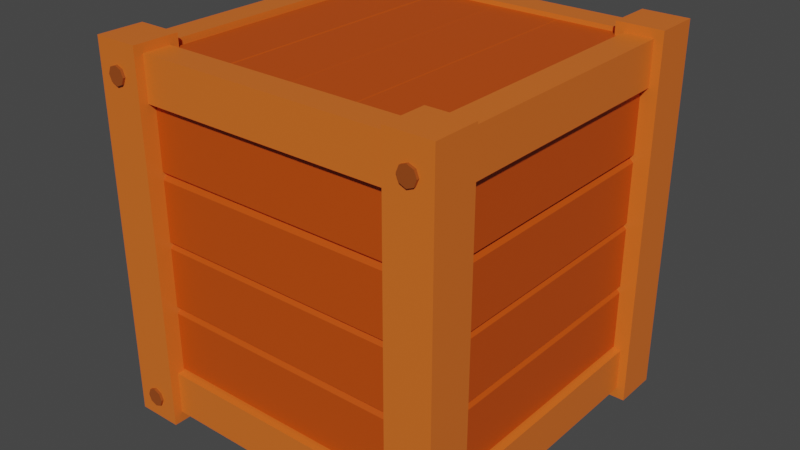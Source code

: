 # Source: v3.blend  (saved by Blender 2.81.16; exported with 4.5.12 LTS)
import bpy
from mathutils import Matrix  # noqa: F401  (used for matrix-valued properties, if any)

bpy.ops.wm.read_factory_settings(use_empty=True)
scene = bpy.context.scene
scene.name = 'Scene'

# ---- collections
col_collection = bpy.data.collections.new('Collection'); scene.collection.children.link(col_collection)

# ---- materials (node trees are filled in below, after node groups)
mat_wooddark = bpy.data.materials.new('WoodDark')
mat_wooddark.use_transparent_shadow = False
mat_screw = bpy.data.materials.new('Screw')
mat_screw.alpha_threshold = 0.0
mat_screw.use_transparent_shadow = False
mat_screw.line_color = (0.0, 0.0, 0.0, 1.0)
mat_woodlight = bpy.data.materials.new('WoodLight')
mat_woodlight.alpha_threshold = 0.0
mat_woodlight.use_transparent_shadow = False
mat_woodlight.line_color = (0.0, 0.0, 0.0, 1.0)

# ---- material node trees
mat_wooddark.use_nodes = True; mat_wooddark.node_tree.nodes.clear()
_N = mat_wooddark.node_tree.nodes; _L = mat_wooddark.node_tree.links
n0 = _N.new('ShaderNodeOutputMaterial'); n0.name = 'Material Output'; n0.location = (300, 300)
n1 = _N.new('ShaderNodeBsdfPrincipled'); n1.name = 'Principled BSDF'; n1.location = (10, 300)
n1.distribution = 'GGX'
n1.subsurface_method = 'BURLEY'
n1.inputs[0].default_value = (0.5926, 0.07262, 0.001503, 1.0)
n1.inputs[3].default_value = 1.45
n1.inputs[27].default_value = (0.0, 0.0, 0.0, 1.0)
n1.inputs[28].default_value = 1.0
_L.new(n1.outputs[0], n0.inputs[0])
n0.is_active_output = True
mat_screw.use_nodes = True; mat_screw.node_tree.nodes.clear()
_N = mat_screw.node_tree.nodes; _L = mat_screw.node_tree.links
n0 = _N.new('ShaderNodeOutputMaterial'); n0.name = 'Material Output'; n0.location = (300, 300)
n1 = _N.new('ShaderNodeBsdfPrincipled'); n1.name = 'Principled BSDF'; n1.location = (10, 300)
n1.distribution = 'GGX'
n1.subsurface_method = 'BURLEY'
n1.inputs[0].default_value = (0.3264, 0.06798, 0.009818, 1.0)
n1.inputs[2].default_value = 0.4
n1.inputs[3].default_value = 1.45
n1.inputs[27].default_value = (0.0, 0.0, 0.0, 1.0)
n1.inputs[28].default_value = 1.0
_L.new(n1.outputs[0], n0.inputs[0])
n0.is_active_output = True
mat_woodlight.use_nodes = True; mat_woodlight.node_tree.nodes.clear()
_N = mat_woodlight.node_tree.nodes; _L = mat_woodlight.node_tree.links
n0 = _N.new('ShaderNodeOutputMaterial'); n0.name = 'Material Output'; n0.location = (300, 300)
n1 = _N.new('ShaderNodeBsdfPrincipled'); n1.name = 'Principled BSDF'; n1.location = (10, 300)
n1.distribution = 'GGX'
n1.subsurface_method = 'BURLEY'
n1.inputs[0].default_value = (0.8, 0.1564, 0.01911, 1.0)
n1.inputs[2].default_value = 0.4
n1.inputs[3].default_value = 1.45
n1.inputs[27].default_value = (0.0, 0.0, 0.0, 1.0)
n1.inputs[28].default_value = 1.0
_L.new(n1.outputs[0], n0.inputs[0])
n0.is_active_output = True

# ---- world
world_world = bpy.data.worlds.new('World'); scene.world = world_world
world_world.use_nodes = True; world_world.node_tree.nodes.clear()
_N = world_world.node_tree.nodes; _L = world_world.node_tree.links
n0 = _N.new('ShaderNodeOutputWorld'); n0.name = 'World Output'; n0.location = (300, 300)
n1 = _N.new('ShaderNodeBackground'); n1.name = 'Background'; n1.location = (10, 300)
n1.inputs[0].default_value = (0.05088, 0.05088, 0.05088, 1.0)
_L.new(n1.outputs[0], n0.inputs[0])
n0.is_active_output = True
world_world.color = (0.05088, 0.05088, 0.05088)
world_world.use_sun_shadow = False
world_world.sun_shadow_jitter_overblur = 0.0

# ---- meshes
me_cube_021 = bpy.data.meshes.new('Cube.021')
me_cube_021.from_pydata([(-0.7294, -0.01184, 0.4493), (-0.7294, -0.03764, 0.4735), (-0.7294, -0.03764, 0.8031), (-0.7294, -0.01184, 0.8274), (-0.7294, 0.03764, 0.4735), (-0.7294, 0.01184, 0.4493), (-0.7294, 0.01184, 0.8274), (-0.7294, 0.03764, 0.8031), (0.7259, -0.03764, 0.4735), (0.7259, -0.01184, 0.4493), (0.7259, -0.01184, 0.8274), (0.7259, -0.03764, 0.8031), (0.7259, 0.01184, 0.4493), (0.7259, 0.03764, 0.4735), (0.7259, 0.03764, 0.8031), (0.7259, 0.01184, 0.8274), (0.8814, -1.688, 2.103), (0.9822, -1.688, 2.103), (0.8814, -1.653, 2.089), (0.9822, -1.653, 2.089), (0.8814, -1.638, 2.053), (0.9822, -1.638, 2.053), (0.8814, -1.653, 2.017), (0.9822, -1.653, 2.017), (0.8814, -1.688, 2.002), (0.9822, -1.688, 2.002), (0.8814, -1.724, 2.017), (0.9822, -1.724, 2.017), (0.8814, -1.739, 2.053), (0.9822, -1.739, 2.053), (0.8814, -1.724, 2.089), (0.9822, -1.724, 2.089), (0.7156, -1.558, 2.218), (0.7156, -1.558, 0.1645), (0.9682, -1.558, 2.218), (0.9682, -1.558, 0.1645), (0.7156, -1.81, 2.218), (0.7156, -1.81, 0.1645), (0.9682, -1.81, 2.218), (0.9682, -1.81, 0.1645), (0.8814, 0.004568, 2.103), (0.9822, 0.004568, 2.103), (0.8814, -0.03107, 2.089), (0.9822, -0.03107, 2.089), (0.8814, -0.04583, 2.053), (0.9822, -0.04583, 2.053), (0.8814, -0.03107, 2.017), (0.9822, -0.03107, 2.017), (0.8814, 0.004568, 2.002), (0.9822, 0.004568, 2.002), (0.8814, 0.0402, 2.017), (0.9822, 0.0402, 2.017), (0.8814, 0.05496, 2.053), (0.9822, 0.05496, 2.053), (0.8814, 0.0402, 2.089), (0.9822, 0.0402, 2.089), (0.8814, -1.688, 0.3374), (0.9822, -1.688, 0.3374), (0.8814, -1.653, 0.3227), (0.9822, -1.653, 0.3227), (0.8814, -1.638, 0.287), (0.9822, -1.638, 0.287), (0.8814, -1.653, 0.2514), (0.9822, -1.653, 0.2514), (0.8814, -1.688, 0.2367), (0.9822, -1.688, 0.2367), (0.8814, -1.724, 0.2514), (0.9822, -1.724, 0.2514), (0.8814, -1.739, 0.287), (0.9822, -1.739, 0.287), (0.8814, -1.724, 0.3227), (0.9822, -1.724, 0.3227), (0.8814, 0.004568, 0.3374), (0.9822, 0.004568, 0.3374), (0.8814, -0.03107, 0.3227), (0.9822, -0.03107, 0.3227), (0.8814, -0.04583, 0.287), (0.9822, -0.04583, 0.287), (0.8814, -0.03107, 0.2514), (0.9822, -0.03107, 0.2514), (0.8814, 0.004568, 0.2367), (0.9822, 0.004568, 0.2367), (0.8814, 0.0402, 0.2514), (0.9822, 0.0402, 0.2514), (0.8814, 0.05496, 0.287), (0.9822, 0.05496, 0.287), (0.8814, 0.0402, 0.3227), (0.9822, 0.0402, 0.3227), (-0.979, -1.688, 0.3374), (-0.8782, -1.688, 0.3374), (-0.979, -1.653, 0.3227), (-0.8782, -1.653, 0.3227), (-0.979, -1.638, 0.287), (-0.8782, -1.638, 0.287), (-0.979, -1.653, 0.2514), (-0.8782, -1.653, 0.2514), (-0.979, -1.688, 0.2367), (-0.8782, -1.688, 0.2367), (-0.979, -1.724, 0.2514), (-0.8782, -1.724, 0.2514), (-0.979, -1.739, 0.287), (-0.8782, -1.739, 0.287), (-0.979, -1.724, 0.3227), (-0.8782, -1.724, 0.3227), (-0.979, 0.004568, 0.3374), (-0.8782, 0.004568, 0.3374), (-0.979, -0.03107, 0.3227), (-0.8782, -0.03107, 0.3227), (-0.979, -0.04583, 0.287), (-0.8782, -0.04583, 0.287), (-0.979, -0.03107, 0.2514), (-0.8782, -0.03107, 0.2514), (-0.979, 0.004568, 0.2367), (-0.8782, 0.004568, 0.2367), (-0.979, 0.0402, 0.2514), (-0.8782, 0.0402, 0.2514), (-0.979, 0.05496, 0.287), (-0.8782, 0.05496, 0.287), (-0.979, 0.0402, 0.3227), (-0.8782, 0.0402, 0.3227), (-0.979, -1.688, 2.139), (-0.8782, -1.688, 2.139), (-0.979, -1.653, 2.124), (-0.8782, -1.653, 2.124), (-0.979, -1.638, 2.088), (-0.8782, -1.638, 2.088), (-0.979, -1.653, 2.053), (-0.8782, -1.653, 2.053), (-0.979, -1.688, 2.038), (-0.8782, -1.688, 2.038), (-0.979, -1.724, 2.053), (-0.8782, -1.724, 2.053), (-0.979, -1.739, 2.088), (-0.8782, -1.739, 2.088), (-0.979, -1.724, 2.124), (-0.8782, -1.724, 2.124), (-0.979, 0.004568, 2.139), (-0.8782, 0.004568, 2.139), (-0.979, -0.03107, 2.124), (-0.8782, -0.03107, 2.124), (-0.979, -0.04583, 2.088), (-0.8782, -0.04583, 2.088), (-0.979, -0.03107, 2.053), (-0.8782, -0.03107, 2.053), (-0.979, 0.004568, 2.038), (-0.8782, 0.004568, 2.038), (-0.979, 0.0402, 2.053), (-0.8782, 0.0402, 2.053), (-0.979, 0.05496, 2.088), (-0.8782, 0.05496, 2.088), (-0.979, 0.0402, 2.124), (-0.8782, 0.0402, 2.124), (0.7294, -1.606, 1.932), (0.7294, -1.606, 2.171), (0.7294, -1.762, 1.932), (0.7294, -1.762, 2.171), (-0.7259, -1.606, 1.932), (-0.7259, -1.606, 2.171), (-0.7259, -1.762, 1.932), (-0.7259, -1.762, 2.171), (-0.7156, -1.81, 2.218), (-0.7156, -1.81, 0.1645), (-0.7156, -1.558, 2.218), (-0.7156, -1.558, 0.1645), (-0.9682, -1.81, 2.218), (-0.9682, -1.81, 0.1645), (-0.9682, -1.558, 2.218), (-0.9682, -1.558, 0.1645), (0.7294, -1.606, 0.2232), (0.7294, -1.606, 0.4618), (0.7294, -1.762, 0.2232), (0.7294, -1.762, 0.4618), (-0.7259, -1.606, 0.2232), (-0.7259, -1.606, 0.4618), (-0.7259, -1.762, 0.2232), (-0.7259, -1.762, 0.4618), (0.7294, -1.672, 1.557), (0.7294, -1.646, 1.581), (0.7294, -1.646, 1.911), (0.7294, -1.672, 1.935), (0.7294, -1.721, 1.581), (0.7294, -1.696, 1.557), (0.7294, -1.696, 1.935), (0.7294, -1.721, 1.911), (-0.7259, -1.646, 1.581), (-0.7259, -1.672, 1.557), (-0.7259, -1.672, 1.935), (-0.7259, -1.646, 1.911), (-0.7259, -1.696, 1.557), (-0.7259, -1.721, 1.581), (-0.7259, -1.721, 1.911), (-0.7259, -1.696, 1.935), (0.7294, -1.672, 1.184), (0.7294, -1.646, 1.208), (0.7294, -1.646, 1.538), (0.7294, -1.672, 1.562), (0.7294, -1.721, 1.208), (0.7294, -1.696, 1.184), (0.7294, -1.696, 1.562), (0.7294, -1.721, 1.538), (-0.7259, -1.646, 1.208), (-0.7259, -1.672, 1.184), (-0.7259, -1.672, 1.562), (-0.7259, -1.646, 1.538), (-0.7259, -1.696, 1.184), (-0.7259, -1.721, 1.208), (-0.7259, -1.721, 1.538), (-0.7259, -1.696, 1.562), (0.7294, -1.672, 0.8181), (0.7294, -1.646, 0.8423), (0.7294, -1.646, 1.172), (0.7294, -1.672, 1.196), (0.7294, -1.721, 0.8423), (0.7294, -1.696, 0.8181), (0.7294, -1.696, 1.196), (0.7294, -1.721, 1.172), (-0.7259, -1.646, 0.8423), (-0.7259, -1.672, 0.8181), (-0.7259, -1.672, 1.196), (-0.7259, -1.646, 1.172), (-0.7259, -1.696, 0.8181), (-0.7259, -1.721, 0.8423), (-0.7259, -1.721, 1.172), (-0.7259, -1.696, 1.196), (0.7294, -1.672, 0.4493), (0.7294, -1.646, 0.4735), (0.7294, -1.646, 0.8031), (0.7294, -1.672, 0.8274), (0.7294, -1.721, 0.4735), (0.7294, -1.696, 0.4493), (0.7294, -1.696, 0.8274), (0.7294, -1.721, 0.8031), (-0.7259, -1.646, 0.4735), (-0.7259, -1.672, 0.4493), (-0.7259, -1.672, 0.8274), (-0.7259, -1.646, 0.8031), (-0.7259, -1.696, 0.4493), (-0.7259, -1.721, 0.4735), (-0.7259, -1.721, 0.8031), (-0.7259, -1.696, 0.8274), (0.9196, -1.571, 1.932), (0.9196, -1.571, 2.171), (0.7641, -1.571, 1.932), (0.7641, -1.571, 2.171), (0.9196, -0.116, 1.932), (0.9196, -0.116, 2.171), (0.7641, -0.116, 1.932), (0.7641, -0.116, 2.171), (0.7156, -0.1263, 2.218), (0.7156, -0.1263, 0.1645), (0.9682, -0.1263, 2.218), (0.9682, -0.1263, 0.1645), (0.7156, 0.1263, 2.218), (0.7156, 0.1263, 0.1645), (0.9682, 0.1263, 2.218), (0.9682, 0.1263, 0.1645), (0.9196, -1.571, 0.2232), (0.9196, -1.571, 0.4618), (0.7641, -1.571, 0.2232), (0.7641, -1.571, 0.4618), (0.9196, -0.116, 0.2232), (0.9196, -0.116, 0.4618), (0.7641, -0.116, 0.2232), (0.7641, -0.116, 0.4618), (0.8537, -1.571, 1.557), (0.8795, -1.571, 1.581), (0.8795, -1.571, 1.911), (0.8537, -1.571, 1.935), (0.8043, -1.571, 1.581), (0.8301, -1.571, 1.557), (0.8301, -1.571, 1.935), (0.8043, -1.571, 1.911), (0.8795, -0.116, 1.581), (0.8537, -0.116, 1.557), (0.8537, -0.116, 1.935), (0.8795, -0.116, 1.911), (0.8301, -0.116, 1.557), (0.8043, -0.116, 1.581), (0.8043, -0.116, 1.911), (0.8301, -0.116, 1.935), (0.8537, -1.571, 1.184), (0.8795, -1.571, 1.208), (0.8795, -1.571, 1.538), (0.8537, -1.571, 1.562), (0.8043, -1.571, 1.208), (0.8301, -1.571, 1.184), (0.8301, -1.571, 1.562), (0.8043, -1.571, 1.538), (0.8795, -0.116, 1.208), (0.8537, -0.116, 1.184), (0.8537, -0.116, 1.562), (0.8795, -0.116, 1.538), (0.8301, -0.116, 1.184), (0.8043, -0.116, 1.208), (0.8043, -0.116, 1.538), (0.8301, -0.116, 1.562), (0.8537, -1.571, 0.8181), (0.8795, -1.571, 0.8423), (0.8795, -1.571, 1.172), (0.8537, -1.571, 1.196), (0.8043, -1.571, 0.8423), (0.8301, -1.571, 0.8181), (0.8301, -1.571, 1.196), (0.8043, -1.571, 1.172), (0.8795, -0.116, 0.8423), (0.8537, -0.116, 0.8181), (0.8537, -0.116, 1.196), (0.8795, -0.116, 1.172), (0.8301, -0.116, 0.8181), (0.8043, -0.116, 0.8423), (0.8043, -0.116, 1.172), (0.8301, -0.116, 1.196), (0.8537, -1.571, 0.4493), (0.8795, -1.571, 0.4735), (0.8795, -1.571, 0.8031), (0.8537, -1.571, 0.8274), (0.8043, -1.571, 0.4735), (0.8301, -1.571, 0.4493), (0.8301, -1.571, 0.8274), (0.8043, -1.571, 0.8031), (0.8795, -0.116, 0.4735), (0.8537, -0.116, 0.4493), (0.8537, -0.116, 0.8274), (0.8795, -0.116, 0.8031), (0.8301, -0.116, 0.4493), (0.8043, -0.116, 0.4735), (0.8043, -0.116, 0.8031), (0.8301, -0.116, 0.8274), (-0.7156, 0.1263, 2.218), (-0.7156, 0.1263, 0.1645), (-0.7156, -0.1263, 2.218), (-0.7156, -0.1263, 0.1645), (-0.9682, 0.1263, 2.218), (-0.9682, 0.1263, 0.1645), (-0.9682, -0.1263, 2.218), (-0.9682, -0.1263, 0.1645), (-0.7294, -0.07775, 1.932), (-0.7294, -0.07775, 2.171), (-0.7294, 0.07775, 1.932), (-0.7294, 0.07775, 2.171), (0.7259, -0.07775, 1.932), (0.7259, -0.07775, 2.171), (0.7259, 0.07775, 1.932), (0.7259, 0.07775, 2.171), (-0.7294, -0.07775, 0.2232), (-0.7294, -0.07775, 0.4618), (-0.7294, 0.07775, 0.2232), (-0.7294, 0.07775, 0.4618), (0.7259, -0.07775, 0.2232), (0.7259, -0.07775, 0.4618), (0.7259, 0.07775, 0.2232), (0.7259, 0.07775, 0.4618), (-0.7294, -0.01184, 1.557), (-0.7294, -0.03764, 1.581), (-0.7294, -0.03764, 1.911), (-0.7294, -0.01184, 1.935), (-0.7294, 0.03764, 1.581), (-0.7294, 0.01184, 1.557), (-0.7294, 0.01184, 1.935), (-0.7294, 0.03764, 1.911), (0.7259, -0.03764, 1.581), (0.7259, -0.01184, 1.557), (0.7259, -0.01184, 1.935), (0.7259, -0.03764, 1.911), (0.7259, 0.01184, 1.557), (0.7259, 0.03764, 1.581), (0.7259, 0.03764, 1.911), (0.7259, 0.01184, 1.935), (-0.7294, -0.01184, 1.184), (-0.7294, -0.03764, 1.208), (-0.7294, -0.03764, 1.538), (-0.7294, -0.01184, 1.562), (-0.7294, 0.03764, 1.208), (-0.7294, 0.01184, 1.184), (-0.7294, 0.01184, 1.562), (-0.7294, 0.03764, 1.538), (0.7259, -0.03764, 1.208), (0.7259, -0.01184, 1.184), (0.7259, -0.01184, 1.562), (0.7259, -0.03764, 1.538), (0.7259, 0.01184, 1.184), (0.7259, 0.03764, 1.208), (0.7259, 0.03764, 1.538), (0.7259, 0.01184, 1.562), (-0.7294, -0.01184, 0.8181), (-0.7294, -0.03764, 0.8423), (-0.7294, -0.03764, 1.172), (-0.7294, -0.01184, 1.196), (-0.7294, 0.03764, 0.8423), (-0.7294, 0.01184, 0.8181), (-0.7294, 0.01184, 1.196), (-0.7294, 0.03764, 1.172), (0.7259, -0.03764, 0.8423), (0.7259, -0.01184, 0.8181), (0.7259, -0.01184, 1.196), (0.7259, -0.03764, 1.172), (0.7259, 0.01184, 0.8181), (0.7259, 0.03764, 0.8423), (0.7259, 0.03764, 1.172), (0.7259, 0.01184, 1.196), (-0.9196, -0.1125, 1.932), (-0.9196, -0.1125, 2.171), (-0.7641, -0.1125, 1.932), (-0.7641, -0.1125, 2.171), (-0.9196, -1.568, 1.932), (-0.9196, -1.568, 2.171), (-0.7641, -1.568, 1.932), (-0.7641, -1.568, 2.171), (-0.9196, -0.1125, 0.2232), (-0.9196, -0.1125, 0.4618), (-0.7641, -0.1125, 0.2232), (-0.7641, -0.1125, 0.4618), (-0.9196, -1.568, 0.2232), (-0.9196, -1.568, 0.4618), (-0.7641, -1.568, 0.2232), (-0.7641, -1.568, 0.4618), (-0.8537, -0.1125, 1.557), (-0.8795, -0.1125, 1.581), (-0.8795, -0.1125, 1.911), (-0.8537, -0.1125, 1.935), (-0.8043, -0.1125, 1.581), (-0.8301, -0.1125, 1.557), (-0.8301, -0.1125, 1.935), (-0.8043, -0.1125, 1.911), (-0.8795, -1.568, 1.581), (-0.8537, -1.568, 1.557), (-0.8537, -1.568, 1.935), (-0.8795, -1.568, 1.911), (-0.8301, -1.568, 1.557), (-0.8043, -1.568, 1.581), (-0.8043, -1.568, 1.911), (-0.8301, -1.568, 1.935), (-0.8537, -0.1125, 1.184), (-0.8795, -0.1125, 1.208), (-0.8795, -0.1125, 1.538), (-0.8537, -0.1125, 1.562), (-0.8043, -0.1125, 1.208), (-0.8301, -0.1125, 1.184), (-0.8301, -0.1125, 1.562), (-0.8043, -0.1125, 1.538), (-0.8795, -1.568, 1.208), (-0.8537, -1.568, 1.184), (-0.8537, -1.568, 1.562), (-0.8795, -1.568, 1.538), (-0.8301, -1.568, 1.184), (-0.8043, -1.568, 1.208), (-0.8043, -1.568, 1.538), (-0.8301, -1.568, 1.562), (-0.8537, -0.1125, 0.8181), (-0.8795, -0.1125, 0.8423), (-0.8795, -0.1125, 1.172), (-0.8537, -0.1125, 1.196), (-0.8043, -0.1125, 0.8423), (-0.8301, -0.1125, 0.8181), (-0.8301, -0.1125, 1.196), (-0.8043, -0.1125, 1.172), (-0.8795, -1.568, 0.8423), (-0.8537, -1.568, 0.8181), (-0.8537, -1.568, 1.196), (-0.8795, -1.568, 1.172), (-0.8301, -1.568, 0.8181), (-0.8043, -1.568, 0.8423), (-0.8043, -1.568, 1.172), (-0.8301, -1.568, 1.196), (-0.8537, -0.1125, 0.4493), (-0.8795, -0.1125, 0.4735), (-0.8795, -0.1125, 0.8031), (-0.8537, -0.1125, 0.8274), (-0.8043, -0.1125, 0.4735), (-0.8301, -0.1125, 0.4493), (-0.8301, -0.1125, 0.8274), (-0.8043, -0.1125, 0.8031), (-0.8795, -1.568, 0.4735), (-0.8537, -1.568, 0.4493), (-0.8537, -1.568, 0.8274), (-0.8795, -1.568, 0.8031), (-0.8301, -1.568, 0.4493), (-0.8043, -1.568, 0.4735), (-0.8043, -1.568, 0.8031), (-0.8301, -1.568, 0.8274), (0.7862, -1.186, 2.119), (0.7862, -1.213, 2.146), (0.7862, -1.577, 2.146), (0.7862, -1.604, 2.119), (0.7862, -1.213, 2.065), (0.7862, -1.186, 2.093), (0.7862, -1.604, 2.093), (0.7862, -1.577, 2.065), (-0.7826, -1.213, 2.146), (-0.7826, -1.186, 2.119), (-0.7826, -1.604, 2.119), (-0.7826, -1.577, 2.146), (-0.7826, -1.186, 2.093), (-0.7826, -1.213, 2.065), (-0.7826, -1.577, 2.065), (-0.7826, -1.604, 2.093), (0.7862, -0.8128, 2.119), (0.7862, -0.8396, 2.146), (0.7862, -1.204, 2.146), (0.7862, -1.231, 2.119), (0.7862, -0.8396, 2.065), (0.7862, -0.8128, 2.093), (0.7862, -1.231, 2.093), (0.7862, -1.204, 2.065), (-0.7826, -0.8396, 2.146), (-0.7826, -0.8128, 2.119), (-0.7826, -1.231, 2.119), (-0.7826, -1.204, 2.146), (-0.7826, -0.8128, 2.093), (-0.7826, -0.8396, 2.065), (-0.7826, -1.204, 2.065), (-0.7826, -1.231, 2.093), (0.7862, -0.447, 2.119), (0.7862, -0.4738, 2.146), (0.7862, -0.8379, 2.146), (0.7862, -0.8647, 2.119), (0.7862, -0.4738, 2.065), (0.7862, -0.447, 2.093), (0.7862, -0.8647, 2.093), (0.7862, -0.8379, 2.065), (-0.7826, -0.4738, 2.146), (-0.7826, -0.447, 2.119), (-0.7826, -0.8647, 2.119), (-0.7826, -0.8379, 2.146), (-0.7826, -0.447, 2.093), (-0.7826, -0.4738, 2.065), (-0.7826, -0.8379, 2.065), (-0.7826, -0.8647, 2.093), (0.7862, -0.0782, 2.119), (0.7862, -0.105, 2.146), (0.7862, -0.4691, 2.146), (0.7862, -0.4959, 2.119), (0.7862, -0.105, 2.065), (0.7862, -0.0782, 2.093), (0.7862, -0.4959, 2.093), (0.7862, -0.4691, 2.065), (-0.7826, -0.105, 2.146), (-0.7826, -0.0782, 2.119), (-0.7826, -0.4959, 2.119), (-0.7826, -0.4691, 2.146), (-0.7826, -0.0782, 2.093), (-0.7826, -0.105, 2.065), (-0.7826, -0.4691, 2.065), (-0.7826, -0.4959, 2.093), (0.7294, -1.2, 0.3256), (0.7294, -1.225, 0.3514), (0.7294, -1.554, 0.3514), (0.7294, -1.579, 0.3256), (0.7294, -1.225, 0.2761), (0.7294, -1.2, 0.3019), (0.7294, -1.579, 0.3019), (0.7294, -1.554, 0.2761), (-0.7259, -1.225, 0.3514), (-0.7259, -1.2, 0.3256), (-0.7259, -1.579, 0.3256), (-0.7259, -1.554, 0.3514), (-0.7259, -1.2, 0.3019), (-0.7259, -1.225, 0.2761), (-0.7259, -1.554, 0.2761), (-0.7259, -1.579, 0.3019), (0.7862, -0.8128, 0.3265), (0.7862, -0.8396, 0.3543), (0.7862, -1.204, 0.3543), (0.7862, -1.231, 0.3265), (0.7862, -0.8396, 0.2731), (0.7862, -0.8128, 0.301), (0.7862, -1.231, 0.301), (0.7862, -1.204, 0.2731), (-0.7826, -0.8396, 0.3543), (-0.7826, -0.8128, 0.3265), (-0.7826, -1.231, 0.3265), (-0.7826, -1.204, 0.3543), (-0.7826, -0.8128, 0.301), (-0.7826, -0.8396, 0.2731), (-0.7826, -1.204, 0.2731), (-0.7826, -1.231, 0.301), (0.7862, -0.447, 0.3265), (0.7862, -0.4738, 0.3543), (0.7862, -0.8379, 0.3543), (0.7862, -0.8647, 0.3265), (0.7862, -0.4738, 0.2731), (0.7862, -0.447, 0.301), (0.7862, -0.8647, 0.301), (0.7862, -0.8379, 0.2731), (-0.7826, -0.4738, 0.3543), (-0.7826, -0.447, 0.3265), (-0.7826, -0.8647, 0.3265), (-0.7826, -0.8379, 0.3543), (-0.7826, -0.447, 0.301), (-0.7826, -0.4738, 0.2731), (-0.7826, -0.8379, 0.2731), (-0.7826, -0.8647, 0.301), (0.7862, -0.0782, 0.3265), (0.7862, -0.105, 0.3543), (0.7862, -0.4691, 0.3543), (0.7862, -0.4959, 0.3265), (0.7862, -0.105, 0.2731), (0.7862, -0.0782, 0.301), (0.7862, -0.4959, 0.301), (0.7862, -0.4691, 0.2731), (-0.7826, -0.105, 0.3543), (-0.7826, -0.0782, 0.3265), (-0.7826, -0.4959, 0.3265), (-0.7826, -0.4691, 0.3543), (-0.7826, -0.0782, 0.301), (-0.7826, -0.105, 0.2731), (-0.7826, -0.4691, 0.2731), (-0.7826, -0.4959, 0.301)], [], [(8, 11, 2, 1), (12, 13, 14, 15, 10, 11, 8, 9), (15, 6, 3, 10), (0, 1, 2, 3, 6, 7, 4, 5), (4, 7, 14, 13), (12, 5, 4, 13), (6, 15, 14, 7), (0, 9, 8, 1), (10, 3, 2, 11), (5, 12, 9, 0), (16, 17, 19, 18), (18, 19, 21, 20), (20, 21, 23, 22), (22, 23, 25, 24), (24, 25, 27, 26), (26, 27, 29, 28), (19, 17, 31, 29, 27, 25, 23, 21), (28, 29, 31, 30), (30, 31, 17, 16), (16, 18, 20, 22, 24, 26, 28, 30), (32, 36, 38, 34), (35, 34, 38, 39), (39, 38, 36, 37), (37, 33, 35, 39), (33, 32, 34, 35), (37, 36, 32, 33), (40, 41, 43, 42), (42, 43, 45, 44), (44, 45, 47, 46), (46, 47, 49, 48), (48, 49, 51, 50), (50, 51, 53, 52), (43, 41, 55, 53, 51, 49, 47, 45), (52, 53, 55, 54), (54, 55, 41, 40), (40, 42, 44, 46, 48, 50, 52, 54), (56, 57, 59, 58), (58, 59, 61, 60), (60, 61, 63, 62), (62, 63, 65, 64), (64, 65, 67, 66), (66, 67, 69, 68), (59, 57, 71, 69, 67, 65, 63, 61), (68, 69, 71, 70), (70, 71, 57, 56), (56, 58, 60, 62, 64, 66, 68, 70), (72, 73, 75, 74), (74, 75, 77, 76), (76, 77, 79, 78), (78, 79, 81, 80), (80, 81, 83, 82), (82, 83, 85, 84), (75, 73, 87, 85, 83, 81, 79, 77), (84, 85, 87, 86), (86, 87, 73, 72), (72, 74, 76, 78, 80, 82, 84, 86), (88, 89, 91, 90), (90, 91, 93, 92), (92, 93, 95, 94), (94, 95, 97, 96), (96, 97, 99, 98), (98, 99, 101, 100), (91, 89, 103, 101, 99, 97, 95, 93), (100, 101, 103, 102), (102, 103, 89, 88), (88, 90, 92, 94, 96, 98, 100, 102), (104, 105, 107, 106), (106, 107, 109, 108), (108, 109, 111, 110), (110, 111, 113, 112), (112, 113, 115, 114), (114, 115, 117, 116), (107, 105, 119, 117, 115, 113, 111, 109), (116, 117, 119, 118), (118, 119, 105, 104), (104, 106, 108, 110, 112, 114, 116, 118), (120, 121, 123, 122), (122, 123, 125, 124), (124, 125, 127, 126), (126, 127, 129, 128), (128, 129, 131, 130), (130, 131, 133, 132), (123, 121, 135, 133, 131, 129, 127, 125), (132, 133, 135, 134), (134, 135, 121, 120), (120, 122, 124, 126, 128, 130, 132, 134), (136, 137, 139, 138), (138, 139, 141, 140), (140, 141, 143, 142), (142, 143, 145, 144), (144, 145, 147, 146), (146, 147, 149, 148), (139, 137, 151, 149, 147, 145, 143, 141), (148, 149, 151, 150), (150, 151, 137, 136), (136, 138, 140, 142, 144, 146, 148, 150), (152, 153, 155, 154), (154, 155, 159, 158), (158, 159, 157, 156), (156, 157, 153, 152), (154, 158, 156, 152), (159, 155, 153, 157), (160, 164, 166, 162), (163, 162, 166, 167), (167, 166, 164, 165), (165, 161, 163, 167), (161, 160, 162, 163), (165, 164, 160, 161), (168, 169, 171, 170), (170, 171, 175, 174), (174, 175, 173, 172), (172, 173, 169, 168), (170, 174, 172, 168), (175, 171, 169, 173), (184, 187, 178, 177), (188, 189, 190, 191, 186, 187, 184, 185), (191, 182, 179, 186), (176, 177, 178, 179, 182, 183, 180, 181), (180, 183, 190, 189), (188, 181, 180, 189), (182, 191, 190, 183), (176, 185, 184, 177), (186, 179, 178, 187), (181, 188, 185, 176), (200, 203, 194, 193), (204, 205, 206, 207, 202, 203, 200, 201), (207, 198, 195, 202), (192, 193, 194, 195, 198, 199, 196, 197), (196, 199, 206, 205), (204, 197, 196, 205), (198, 207, 206, 199), (192, 201, 200, 193), (202, 195, 194, 203), (197, 204, 201, 192), (216, 219, 210, 209), (220, 221, 222, 223, 218, 219, 216, 217), (223, 214, 211, 218), (208, 209, 210, 211, 214, 215, 212, 213), (212, 215, 222, 221), (220, 213, 212, 221), (214, 223, 222, 215), (208, 217, 216, 209), (218, 211, 210, 219), (213, 220, 217, 208), (232, 235, 226, 225), (236, 237, 238, 239, 234, 235, 232, 233), (239, 230, 227, 234), (224, 225, 226, 227, 230, 231, 228, 229), (228, 231, 238, 237), (236, 229, 228, 237), (230, 239, 238, 231), (224, 233, 232, 225), (234, 227, 226, 235), (229, 236, 233, 224), (240, 241, 243, 242), (242, 243, 247, 246), (246, 247, 245, 244), (244, 245, 241, 240), (242, 246, 244, 240), (247, 243, 241, 245), (248, 252, 254, 250), (251, 250, 254, 255), (255, 254, 252, 253), (253, 249, 251, 255), (249, 248, 250, 251), (253, 252, 248, 249), (256, 257, 259, 258), (258, 259, 263, 262), (262, 263, 261, 260), (260, 261, 257, 256), (258, 262, 260, 256), (263, 259, 257, 261), (272, 275, 266, 265), (276, 277, 278, 279, 274, 275, 272, 273), (279, 270, 267, 274), (264, 265, 266, 267, 270, 271, 268, 269), (268, 271, 278, 277), (276, 269, 268, 277), (270, 279, 278, 271), (264, 273, 272, 265), (274, 267, 266, 275), (269, 276, 273, 264), (288, 291, 282, 281), (292, 293, 294, 295, 290, 291, 288, 289), (295, 286, 283, 290), (280, 281, 282, 283, 286, 287, 284, 285), (284, 287, 294, 293), (292, 285, 284, 293), (286, 295, 294, 287), (280, 289, 288, 281), (290, 283, 282, 291), (285, 292, 289, 280), (304, 307, 298, 297), (308, 309, 310, 311, 306, 307, 304, 305), (311, 302, 299, 306), (296, 297, 298, 299, 302, 303, 300, 301), (300, 303, 310, 309), (308, 301, 300, 309), (302, 311, 310, 303), (296, 305, 304, 297), (306, 299, 298, 307), (301, 308, 305, 296), (320, 323, 314, 313), (324, 325, 326, 327, 322, 323, 320, 321), (327, 318, 315, 322), (312, 313, 314, 315, 318, 319, 316, 317), (316, 319, 326, 325), (324, 317, 316, 325), (318, 327, 326, 319), (312, 321, 320, 313), (322, 315, 314, 323), (317, 324, 321, 312), (328, 332, 334, 330), (331, 330, 334, 335), (335, 334, 332, 333), (333, 329, 331, 335), (329, 328, 330, 331), (333, 332, 328, 329), (336, 337, 339, 338), (338, 339, 343, 342), (342, 343, 341, 340), (340, 341, 337, 336), (338, 342, 340, 336), (343, 339, 337, 341), (344, 345, 347, 346), (346, 347, 351, 350), (350, 351, 349, 348), (348, 349, 345, 344), (346, 350, 348, 344), (351, 347, 345, 349), (360, 363, 354, 353), (364, 365, 366, 367, 362, 363, 360, 361), (367, 358, 355, 362), (352, 353, 354, 355, 358, 359, 356, 357), (356, 359, 366, 365), (364, 357, 356, 365), (358, 367, 366, 359), (352, 361, 360, 353), (362, 355, 354, 363), (357, 364, 361, 352), (376, 379, 370, 369), (380, 381, 382, 383, 378, 379, 376, 377), (383, 374, 371, 378), (368, 369, 370, 371, 374, 375, 372, 373), (372, 375, 382, 381), (380, 373, 372, 381), (374, 383, 382, 375), (368, 377, 376, 369), (378, 371, 370, 379), (373, 380, 377, 368), (392, 395, 386, 385), (396, 397, 398, 399, 394, 395, 392, 393), (399, 390, 387, 394), (384, 385, 386, 387, 390, 391, 388, 389), (388, 391, 398, 397), (396, 389, 388, 397), (390, 399, 398, 391), (384, 393, 392, 385), (394, 387, 386, 395), (389, 396, 393, 384), (400, 401, 403, 402), (402, 403, 407, 406), (406, 407, 405, 404), (404, 405, 401, 400), (402, 406, 404, 400), (407, 403, 401, 405), (408, 409, 411, 410), (410, 411, 415, 414), (414, 415, 413, 412), (412, 413, 409, 408), (410, 414, 412, 408), (415, 411, 409, 413), (424, 427, 418, 417), (428, 429, 430, 431, 426, 427, 424, 425), (431, 422, 419, 426), (416, 417, 418, 419, 422, 423, 420, 421), (420, 423, 430, 429), (428, 421, 420, 429), (422, 431, 430, 423), (416, 425, 424, 417), (426, 419, 418, 427), (421, 428, 425, 416), (440, 443, 434, 433), (444, 445, 446, 447, 442, 443, 440, 441), (447, 438, 435, 442), (432, 433, 434, 435, 438, 439, 436, 437), (436, 439, 446, 445), (444, 437, 436, 445), (438, 447, 446, 439), (432, 441, 440, 433), (442, 435, 434, 443), (437, 444, 441, 432), (456, 459, 450, 449), (460, 461, 462, 463, 458, 459, 456, 457), (463, 454, 451, 458), (448, 449, 450, 451, 454, 455, 452, 453), (452, 455, 462, 461), (460, 453, 452, 461), (454, 463, 462, 455), (448, 457, 456, 449), (458, 451, 450, 459), (453, 460, 457, 448), (472, 475, 466, 465), (476, 477, 478, 479, 474, 475, 472, 473), (479, 470, 467, 474), (464, 465, 466, 467, 470, 471, 468, 469), (468, 471, 478, 477), (476, 469, 468, 477), (470, 479, 478, 471), (464, 473, 472, 465), (474, 467, 466, 475), (469, 476, 473, 464), (488, 491, 482, 481), (492, 493, 494, 495, 490, 491, 488, 489), (495, 486, 483, 490), (480, 481, 482, 483, 486, 487, 484, 485), (484, 487, 494, 493), (492, 485, 484, 493), (486, 495, 494, 487), (480, 489, 488, 481), (490, 483, 482, 491), (485, 492, 489, 480), (504, 507, 498, 497), (508, 509, 510, 511, 506, 507, 504, 505), (511, 502, 499, 506), (496, 497, 498, 499, 502, 503, 500, 501), (500, 503, 510, 509), (508, 501, 500, 509), (502, 511, 510, 503), (496, 505, 504, 497), (506, 499, 498, 507), (501, 508, 505, 496), (520, 523, 514, 513), (524, 525, 526, 527, 522, 523, 520, 521), (527, 518, 515, 522), (512, 513, 514, 515, 518, 519, 516, 517), (516, 519, 526, 525), (524, 517, 516, 525), (518, 527, 526, 519), (512, 521, 520, 513), (522, 515, 514, 523), (517, 524, 521, 512), (536, 539, 530, 529), (540, 541, 542, 543, 538, 539, 536, 537), (543, 534, 531, 538), (528, 529, 530, 531, 534, 535, 532, 533), (532, 535, 542, 541), (540, 533, 532, 541), (534, 543, 542, 535), (528, 537, 536, 529), (538, 531, 530, 539), (533, 540, 537, 528), (552, 555, 546, 545), (556, 557, 558, 559, 554, 555, 552, 553), (559, 550, 547, 554), (544, 545, 546, 547, 550, 551, 548, 549), (548, 551, 558, 557), (556, 549, 548, 557), (550, 559, 558, 551), (544, 553, 552, 545), (554, 547, 546, 555), (549, 556, 553, 544), (568, 571, 562, 561), (572, 573, 574, 575, 570, 571, 568, 569), (575, 566, 563, 570), (560, 561, 562, 563, 566, 567, 564, 565), (564, 567, 574, 573), (572, 565, 564, 573), (566, 575, 574, 567), (560, 569, 568, 561), (570, 563, 562, 571), (565, 572, 569, 560), (584, 587, 578, 577), (588, 589, 590, 591, 586, 587, 584, 585), (591, 582, 579, 586), (576, 577, 578, 579, 582, 583, 580, 581), (580, 583, 590, 589), (588, 581, 580, 589), (582, 591, 590, 583), (576, 585, 584, 577), (586, 579, 578, 587), (581, 588, 585, 576), (600, 603, 594, 593), (604, 605, 606, 607, 602, 603, 600, 601), (607, 598, 595, 602), (592, 593, 594, 595, 598, 599, 596, 597), (596, 599, 606, 605), (604, 597, 596, 605), (598, 607, 606, 599), (592, 601, 600, 593), (602, 595, 594, 603), (597, 604, 601, 592)])
me_cube_021.polygons.foreach_set('material_index', [0, 0, 0, 0, 0, 0, 0, 0, 0, 0, 1, 1, 1, 1, 1, 1, 1, 1, 1, 1, 2, 2, 2, 2, 2, 2, 1, 1, 1, 1, 1, 1, 1, 1, 1, 1, 1, 1, 1, 1, 1, 1, 1, 1, 1, 1, 1, 1, 1, 1, 1, 1, 1, 1, 1, 1, 1, 1, 1, 1, 1, 1, 1, 1, 1, 1, 1, 1, 1, 1, 1, 1, 1, 1, 1, 1, 1, 1, 1, 1, 1, 1, 1, 1, 1, 1, 1, 1, 1, 1, 1, 1, 1, 1, 1, 1, 2, 2, 2, 2, 2, 2, 2, 2, 2, 2, 2, 2, 2, 2, 2, 2, 2, 2, 0, 0, 0, 0, 0, 0, 0, 0, 0, 0, 0, 0, 0, 0, 0, 0, 0, 0, 0, 0, 0, 0, 0, 0, 0, 0, 0, 0, 0, 0, 0, 0, 0, 0, 0, 0, 0, 0, 0, 0, 2, 2, 2, 2, 2, 2, 2, 2, 2, 2, 2, 2, 2, 2, 2, 2, 2, 2, 0, 0, 0, 0, 0, 0, 0, 0, 0, 0, 0, 0, 0, 0, 0, 0, 0, 0, 0, 0, 0, 0, 0, 0, 0, 0, 0, 0, 0, 0, 0, 0, 0, 0, 0, 0, 0, 0, 0, 0, 2, 2, 2, 2, 2, 2, 2, 2, 2, 2, 2, 2, 2, 2, 2, 2, 2, 2, 0, 0, 0, 0, 0, 0, 0, 0, 0, 0, 0, 0, 0, 0, 0, 0, 0, 0, 0, 0, 0, 0, 0, 0, 0, 0, 0, 0, 0, 0, 2, 2, 2, 2, 2, 2, 2, 2, 2, 2, 2, 2, 0, 0, 0, 0, 0, 0, 0, 0, 0, 0, 0, 0, 0, 0, 0, 0, 0, 0, 0, 0, 0, 0, 0, 0, 0, 0, 0, 0, 0, 0, 0, 0, 0, 0, 0, 0, 0, 0, 0, 0, 0, 0, 0, 0, 0, 0, 0, 0, 0, 0, 0, 0, 0, 0, 0, 0, 0, 0, 0, 0, 0, 0, 0, 0, 0, 0, 0, 0, 0, 0, 0, 0, 0, 0, 0, 0, 0, 0, 0, 0, 0, 0, 0, 0, 0, 0, 0, 0, 0, 0, 0, 0, 0, 0, 0, 0, 0, 0, 0, 0, 0, 0, 0, 0, 0, 0, 0, 0, 0, 0, 0, 0, 0, 0, 0, 0, 0, 0, 0, 0])
_uv = me_cube_021.uv_layers.new(name='UVMap')
_uv.uv.foreach_set('vector', [0.391, 0.75, 0.609, 0.75, 0.609, 1.0, 0.391, 1.0, 0.375, 0.5857, 0.391, 0.5, 0.609, 0.5, 0.625, 0.5857, 0.625, 0.6643, 0.609, 0.75, 0.391, 0.75, 0.375, 0.6643, 0.625, 0.5857, 0.875, 0.5857, 0.875, 0.6643, 0.625, 0.6643, 0.375, 0.08569, 0.391, 0.0, 0.609, 0.0, 0.625, 0.08569, 0.625, 0.1643, 0.609, 0.25, 0.391, 0.25, 0.375, 0.1643, 0.391, 0.25, 0.609, 0.25, 0.609, 0.5, 0.391, 0.5, 0.375, 0.5857, 0.125, 0.5857, 0.125, 0.5, 0.375, 0.5, 0.875, 0.5857, 0.625, 0.5857, 0.625, 0.5, 0.875, 0.5, 0.125, 0.6643, 0.375, 0.6643, 0.375, 0.75, 0.125, 0.75, 0.625, 0.6643, 0.875, 0.6643, 0.875, 0.75, 0.625, 0.75, 0.125, 0.5857, 0.375, 0.5857, 0.375, 0.6643, 0.125, 0.6643, 1.0, 0.5, 1.0, 1.0, 0.875, 1.0, 0.875, 0.5, 0.875, 0.5, 0.875, 1.0, 0.75, 1.0, 0.75, 0.5, 0.75, 0.5, 0.75, 1.0, 0.625, 1.0, 0.625, 0.5, 0.625, 0.5, 0.625, 1.0, 0.5, 1.0, 0.5, 0.5, 0.5, 0.5, 0.5, 1.0, 0.375, 1.0, 0.375, 0.5, 0.375, 0.5, 0.375, 1.0, 0.25, 1.0, 0.25, 0.5, 0.4197, 0.4197, 0.25, 0.49, 0.08029, 0.4197, 0.01, 0.25, 0.08029, 0.08029, 0.25, 0.01, 0.4197, 0.08029, 0.49, 0.25, 0.25, 0.5, 0.25, 1.0, 0.125, 1.0, 0.125, 0.5, 0.125, 0.5, 0.125, 1.0, 0.0, 1.0, 0.0, 0.5, 0.75, 0.49, 0.9197, 0.4197, 0.99, 0.25, 0.9197, 0.08029, 0.75, 0.01, 0.5803, 0.08029, 0.51, 0.25, 0.5803, 0.4197, 0.625, 0.5, 0.875, 0.5, 0.875, 0.75, 0.625, 0.75, 0.375, 0.75, 0.625, 0.75, 0.625, 1.0, 0.375, 1.0, 0.375, 0.0, 0.625, 0.0, 0.625, 0.25, 0.375, 0.25, 0.125, 0.5, 0.375, 0.5, 0.375, 0.75, 0.125, 0.75, 0.375, 0.5, 0.625, 0.5, 0.625, 0.75, 0.375, 0.75, 0.375, 0.25, 0.625, 0.25, 0.625, 0.5, 0.375, 0.5, 1.0, 0.5, 1.0, 1.0, 0.875, 1.0, 0.875, 0.5, 0.875, 0.5, 0.875, 1.0, 0.75, 1.0, 0.75, 0.5, 0.75, 0.5, 0.75, 1.0, 0.625, 1.0, 0.625, 0.5, 0.625, 0.5, 0.625, 1.0, 0.5, 1.0, 0.5, 0.5, 0.5, 0.5, 0.5, 1.0, 0.375, 1.0, 0.375, 0.5, 0.375, 0.5, 0.375, 1.0, 0.25, 1.0, 0.25, 0.5, 0.4197, 0.4197, 0.25, 0.49, 0.08029, 0.4197, 0.01, 0.25, 0.08029, 0.08029, 0.25, 0.01, 0.4197, 0.08029, 0.49, 0.25, 0.25, 0.5, 0.25, 1.0, 0.125, 1.0, 0.125, 0.5, 0.125, 0.5, 0.125, 1.0, 0.0, 1.0, 0.0, 0.5, 0.75, 0.49, 0.9197, 0.4197, 0.99, 0.25, 0.9197, 0.08029, 0.75, 0.01, 0.5803, 0.08029, 0.51, 0.25, 0.5803, 0.4197, 1.0, 0.5, 1.0, 1.0, 0.875, 1.0, 0.875, 0.5, 0.875, 0.5, 0.875, 1.0, 0.75, 1.0, 0.75, 0.5, 0.75, 0.5, 0.75, 1.0, 0.625, 1.0, 0.625, 0.5, 0.625, 0.5, 0.625, 1.0, 0.5, 1.0, 0.5, 0.5, 0.5, 0.5, 0.5, 1.0, 0.375, 1.0, 0.375, 0.5, 0.375, 0.5, 0.375, 1.0, 0.25, 1.0, 0.25, 0.5, 0.4197, 0.4197, 0.25, 0.49, 0.08029, 0.4197, 0.01, 0.25, 0.08029, 0.08029, 0.25, 0.01, 0.4197, 0.08029, 0.49, 0.25, 0.25, 0.5, 0.25, 1.0, 0.125, 1.0, 0.125, 0.5, 0.125, 0.5, 0.125, 1.0, 0.0, 1.0, 0.0, 0.5, 0.75, 0.49, 0.9197, 0.4197, 0.99, 0.25, 0.9197, 0.08029, 0.75, 0.01, 0.5803, 0.08029, 0.51, 0.25, 0.5803, 0.4197, 1.0, 0.5, 1.0, 1.0, 0.875, 1.0, 0.875, 0.5, 0.875, 0.5, 0.875, 1.0, 0.75, 1.0, 0.75, 0.5, 0.75, 0.5, 0.75, 1.0, 0.625, 1.0, 0.625, 0.5, 0.625, 0.5, 0.625, 1.0, 0.5, 1.0, 0.5, 0.5, 0.5, 0.5, 0.5, 1.0, 0.375, 1.0, 0.375, 0.5, 0.375, 0.5, 0.375, 1.0, 0.25, 1.0, 0.25, 0.5, 0.4197, 0.4197, 0.25, 0.49, 0.08029, 0.4197, 0.01, 0.25, 0.08029, 0.08029, 0.25, 0.01, 0.4197, 0.08029, 0.49, 0.25, 0.25, 0.5, 0.25, 1.0, 0.125, 1.0, 0.125, 0.5, 0.125, 0.5, 0.125, 1.0, 0.0, 1.0, 0.0, 0.5, 0.75, 0.49, 0.9197, 0.4197, 0.99, 0.25, 0.9197, 0.08029, 0.75, 0.01, 0.5803, 0.08029, 0.51, 0.25, 0.5803, 0.4197, 1.0, 0.5, 1.0, 1.0, 0.875, 1.0, 0.875, 0.5, 0.875, 0.5, 0.875, 1.0, 0.75, 1.0, 0.75, 0.5, 0.75, 0.5, 0.75, 1.0, 0.625, 1.0, 0.625, 0.5, 0.625, 0.5, 0.625, 1.0, 0.5, 1.0, 0.5, 0.5, 0.5, 0.5, 0.5, 1.0, 0.375, 1.0, 0.375, 0.5, 0.375, 0.5, 0.375, 1.0, 0.25, 1.0, 0.25, 0.5, 0.4197, 0.4197, 0.25, 0.49, 0.08029, 0.4197, 0.01, 0.25, 0.08029, 0.08029, 0.25, 0.01, 0.4197, 0.08029, 0.49, 0.25, 0.25, 0.5, 0.25, 1.0, 0.125, 1.0, 0.125, 0.5, 0.125, 0.5, 0.125, 1.0, 0.0, 1.0, 0.0, 0.5, 0.75, 0.49, 0.9197, 0.4197, 0.99, 0.25, 0.9197, 0.08029, 0.75, 0.01, 0.5803, 0.08029, 0.51, 0.25, 0.5803, 0.4197, 1.0, 0.5, 1.0, 1.0, 0.875, 1.0, 0.875, 0.5, 0.875, 0.5, 0.875, 1.0, 0.75, 1.0, 0.75, 0.5, 0.75, 0.5, 0.75, 1.0, 0.625, 1.0, 0.625, 0.5, 0.625, 0.5, 0.625, 1.0, 0.5, 1.0, 0.5, 0.5, 0.5, 0.5, 0.5, 1.0, 0.375, 1.0, 0.375, 0.5, 0.375, 0.5, 0.375, 1.0, 0.25, 1.0, 0.25, 0.5, 0.4197, 0.4197, 0.25, 0.49, 0.08029, 0.4197, 0.01, 0.25, 0.08029, 0.08029, 0.25, 0.01, 0.4197, 0.08029, 0.49, 0.25, 0.25, 0.5, 0.25, 1.0, 0.125, 1.0, 0.125, 0.5, 0.125, 0.5, 0.125, 1.0, 0.0, 1.0, 0.0, 0.5, 0.75, 0.49, 0.9197, 0.4197, 0.99, 0.25, 0.9197, 0.08029, 0.75, 0.01, 0.5803, 0.08029, 0.51, 0.25, 0.5803, 0.4197, 1.0, 0.5, 1.0, 1.0, 0.875, 1.0, 0.875, 0.5, 0.875, 0.5, 0.875, 1.0, 0.75, 1.0, 0.75, 0.5, 0.75, 0.5, 0.75, 1.0, 0.625, 1.0, 0.625, 0.5, 0.625, 0.5, 0.625, 1.0, 0.5, 1.0, 0.5, 0.5, 0.5, 0.5, 0.5, 1.0, 0.375, 1.0, 0.375, 0.5, 0.375, 0.5, 0.375, 1.0, 0.25, 1.0, 0.25, 0.5, 0.4197, 0.4197, 0.25, 0.49, 0.08029, 0.4197, 0.01, 0.25, 0.08029, 0.08029, 0.25, 0.01, 0.4197, 0.08029, 0.49, 0.25, 0.25, 0.5, 0.25, 1.0, 0.125, 1.0, 0.125, 0.5, 0.125, 0.5, 0.125, 1.0, 0.0, 1.0, 0.0, 0.5, 0.75, 0.49, 0.9197, 0.4197, 0.99, 0.25, 0.9197, 0.08029, 0.75, 0.01, 0.5803, 0.08029, 0.51, 0.25, 0.5803, 0.4197, 1.0, 0.5, 1.0, 1.0, 0.875, 1.0, 0.875, 0.5, 0.875, 0.5, 0.875, 1.0, 0.75, 1.0, 0.75, 0.5, 0.75, 0.5, 0.75, 1.0, 0.625, 1.0, 0.625, 0.5, 0.625, 0.5, 0.625, 1.0, 0.5, 1.0, 0.5, 0.5, 0.5, 0.5, 0.5, 1.0, 0.375, 1.0, 0.375, 0.5, 0.375, 0.5, 0.375, 1.0, 0.25, 1.0, 0.25, 0.5, 0.4197, 0.4197, 0.25, 0.49, 0.08029, 0.4197, 0.01, 0.25, 0.08029, 0.08029, 0.25, 0.01, 0.4197, 0.08029, 0.49, 0.25, 0.25, 0.5, 0.25, 1.0, 0.125, 1.0, 0.125, 0.5, 0.125, 0.5, 0.125, 1.0, 0.0, 1.0, 0.0, 0.5, 0.75, 0.49, 0.9197, 0.4197, 0.99, 0.25, 0.9197, 0.08029, 0.75, 0.01, 0.5803, 0.08029, 0.51, 0.25, 0.5803, 0.4197, 0.375, 0.0, 0.625, 0.0, 0.625, 0.25, 0.375, 0.25, 0.375, 0.25, 0.625, 0.25, 0.625, 0.5, 0.375, 0.5, 0.375, 0.5, 0.625, 0.5, 0.625, 0.75, 0.375, 0.75, 0.375, 0.75, 0.625, 0.75, 0.625, 1.0, 0.375, 1.0, 0.125, 0.5, 0.375, 0.5, 0.375, 0.75, 0.125, 0.75, 0.625, 0.5, 0.875, 0.5, 0.875, 0.75, 0.625, 0.75, 0.625, 0.5, 0.875, 0.5, 0.875, 0.75, 0.625, 0.75, 0.375, 0.75, 0.625, 0.75, 0.625, 1.0, 0.375, 1.0, 0.375, 0.0, 0.625, 0.0, 0.625, 0.25, 0.375, 0.25, 0.125, 0.5, 0.375, 0.5, 0.375, 0.75, 0.125, 0.75, 0.375, 0.5, 0.625, 0.5, 0.625, 0.75, 0.375, 0.75, 0.375, 0.25, 0.625, 0.25, 0.625, 0.5, 0.375, 0.5, 0.375, 0.0, 0.625, 0.0, 0.625, 0.25, 0.375, 0.25, 0.375, 0.25, 0.625, 0.25, 0.625, 0.5, 0.375, 0.5, 0.375, 0.5, 0.625, 0.5, 0.625, 0.75, 0.375, 0.75, 0.375, 0.75, 0.625, 0.75, 0.625, 1.0, 0.375, 1.0, 0.125, 0.5, 0.375, 0.5, 0.375, 0.75, 0.125, 0.75, 0.625, 0.5, 0.875, 0.5, 0.875, 0.75, 0.625, 0.75, 0.391, 0.75, 0.609, 0.75, 0.609, 1.0, 0.391, 1.0, 0.375, 0.5857, 0.391, 0.5, 0.609, 0.5, 0.625, 0.5857, 0.625, 0.6643, 0.609, 0.75, 0.391, 0.75, 0.375, 0.6643, 0.625, 0.5857, 0.875, 0.5857, 0.875, 0.6643, 0.625, 0.6643, 0.375, 0.08569, 0.391, 0.0, 0.609, 0.0, 0.625, 0.08569, 0.625, 0.1643, 0.609, 0.25, 0.391, 0.25, 0.375, 0.1643, 0.391, 0.25, 0.609, 0.25, 0.609, 0.5, 0.391, 0.5, 0.375, 0.5857, 0.125, 0.5857, 0.125, 0.5, 0.375, 0.5, 0.875, 0.5857, 0.625, 0.5857, 0.625, 0.5, 0.875, 0.5, 0.125, 0.6643, 0.375, 0.6643, 0.375, 0.75, 0.125, 0.75, 0.625, 0.6643, 0.875, 0.6643, 0.875, 0.75, 0.625, 0.75, 0.125, 0.5857, 0.375, 0.5857, 0.375, 0.6643, 0.125, 0.6643, 0.391, 0.75, 0.609, 0.75, 0.609, 1.0, 0.391, 1.0, 0.375, 0.5857, 0.391, 0.5, 0.609, 0.5, 0.625, 0.5857, 0.625, 0.6643, 0.609, 0.75, 0.391, 0.75, 0.375, 0.6643, 0.625, 0.5857, 0.875, 0.5857, 0.875, 0.6643, 0.625, 0.6643, 0.375, 0.08569, 0.391, 0.0, 0.609, 0.0, 0.625, 0.08569, 0.625, 0.1643, 0.609, 0.25, 0.391, 0.25, 0.375, 0.1643, 0.391, 0.25, 0.609, 0.25, 0.609, 0.5, 0.391, 0.5, 0.375, 0.5857, 0.125, 0.5857, 0.125, 0.5, 0.375, 0.5, 0.875, 0.5857, 0.625, 0.5857, 0.625, 0.5, 0.875, 0.5, 0.125, 0.6643, 0.375, 0.6643, 0.375, 0.75, 0.125, 0.75, 0.625, 0.6643, 0.875, 0.6643, 0.875, 0.75, 0.625, 0.75, 0.125, 0.5857, 0.375, 0.5857, 0.375, 0.6643, 0.125, 0.6643, 0.391, 0.75, 0.609, 0.75, 0.609, 1.0, 0.391, 1.0, 0.375, 0.5857, 0.391, 0.5, 0.609, 0.5, 0.625, 0.5857, 0.625, 0.6643, 0.609, 0.75, 0.391, 0.75, 0.375, 0.6643, 0.625, 0.5857, 0.875, 0.5857, 0.875, 0.6643, 0.625, 0.6643, 0.375, 0.08569, 0.391, 0.0, 0.609, 0.0, 0.625, 0.08569, 0.625, 0.1643, 0.609, 0.25, 0.391, 0.25, 0.375, 0.1643, 0.391, 0.25, 0.609, 0.25, 0.609, 0.5, 0.391, 0.5, 0.375, 0.5857, 0.125, 0.5857, 0.125, 0.5, 0.375, 0.5, 0.875, 0.5857, 0.625, 0.5857, 0.625, 0.5, 0.875, 0.5, 0.125, 0.6643, 0.375, 0.6643, 0.375, 0.75, 0.125, 0.75, 0.625, 0.6643, 0.875, 0.6643, 0.875, 0.75, 0.625, 0.75, 0.125, 0.5857, 0.375, 0.5857, 0.375, 0.6643, 0.125, 0.6643, 0.391, 0.75, 0.609, 0.75, 0.609, 1.0, 0.391, 1.0, 0.375, 0.5857, 0.391, 0.5, 0.609, 0.5, 0.625, 0.5857, 0.625, 0.6643, 0.609, 0.75, 0.391, 0.75, 0.375, 0.6643, 0.625, 0.5857, 0.875, 0.5857, 0.875, 0.6643, 0.625, 0.6643, 0.375, 0.08569, 0.391, 0.0, 0.609, 0.0, 0.625, 0.08569, 0.625, 0.1643, 0.609, 0.25, 0.391, 0.25, 0.375, 0.1643, 0.391, 0.25, 0.609, 0.25, 0.609, 0.5, 0.391, 0.5, 0.375, 0.5857, 0.125, 0.5857, 0.125, 0.5, 0.375, 0.5, 0.875, 0.5857, 0.625, 0.5857, 0.625, 0.5, 0.875, 0.5, 0.125, 0.6643, 0.375, 0.6643, 0.375, 0.75, 0.125, 0.75, 0.625, 0.6643, 0.875, 0.6643, 0.875, 0.75, 0.625, 0.75, 0.125, 0.5857, 0.375, 0.5857, 0.375, 0.6643, 0.125, 0.6643, 0.375, 0.0, 0.625, 0.0, 0.625, 0.25, 0.375, 0.25, 0.375, 0.25, 0.625, 0.25, 0.625, 0.5, 0.375, 0.5, 0.375, 0.5, 0.625, 0.5, 0.625, 0.75, 0.375, 0.75, 0.375, 0.75, 0.625, 0.75, 0.625, 1.0, 0.375, 1.0, 0.125, 0.5, 0.375, 0.5, 0.375, 0.75, 0.125, 0.75, 0.625, 0.5, 0.875, 0.5, 0.875, 0.75, 0.625, 0.75, 0.625, 0.5, 0.875, 0.5, 0.875, 0.75, 0.625, 0.75, 0.375, 0.75, 0.625, 0.75, 0.625, 1.0, 0.375, 1.0, 0.375, 0.0, 0.625, 0.0, 0.625, 0.25, 0.375, 0.25, 0.125, 0.5, 0.375, 0.5, 0.375, 0.75, 0.125, 0.75, 0.375, 0.5, 0.625, 0.5, 0.625, 0.75, 0.375, 0.75, 0.375, 0.25, 0.625, 0.25, 0.625, 0.5, 0.375, 0.5, 0.375, 0.0, 0.625, 0.0, 0.625, 0.25, 0.375, 0.25, 0.375, 0.25, 0.625, 0.25, 0.625, 0.5, 0.375, 0.5, 0.375, 0.5, 0.625, 0.5, 0.625, 0.75, 0.375, 0.75, 0.375, 0.75, 0.625, 0.75, 0.625, 1.0, 0.375, 1.0, 0.125, 0.5, 0.375, 0.5, 0.375, 0.75, 0.125, 0.75, 0.625, 0.5, 0.875, 0.5, 0.875, 0.75, 0.625, 0.75, 0.391, 0.75, 0.609, 0.75, 0.609, 1.0, 0.391, 1.0, 0.375, 0.5857, 0.391, 0.5, 0.609, 0.5, 0.625, 0.5857, 0.625, 0.6643, 0.609, 0.75, 0.391, 0.75, 0.375, 0.6643, 0.625, 0.5857, 0.875, 0.5857, 0.875, 0.6643, 0.625, 0.6643, 0.375, 0.08569, 0.391, 0.0, 0.609, 0.0, 0.625, 0.08569, 0.625, 0.1643, 0.609, 0.25, 0.391, 0.25, 0.375, 0.1643, 0.391, 0.25, 0.609, 0.25, 0.609, 0.5, 0.391, 0.5, 0.375, 0.5857, 0.125, 0.5857, 0.125, 0.5, 0.375, 0.5, 0.875, 0.5857, 0.625, 0.5857, 0.625, 0.5, 0.875, 0.5, 0.125, 0.6643, 0.375, 0.6643, 0.375, 0.75, 0.125, 0.75, 0.625, 0.6643, 0.875, 0.6643, 0.875, 0.75, 0.625, 0.75, 0.125, 0.5857, 0.375, 0.5857, 0.375, 0.6643, 0.125, 0.6643, 0.391, 0.75, 0.609, 0.75, 0.609, 1.0, 0.391, 1.0, 0.375, 0.5857, 0.391, 0.5, 0.609, 0.5, 0.625, 0.5857, 0.625, 0.6643, 0.609, 0.75, 0.391, 0.75, 0.375, 0.6643, 0.625, 0.5857, 0.875, 0.5857, 0.875, 0.6643, 0.625, 0.6643, 0.375, 0.08569, 0.391, 0.0, 0.609, 0.0, 0.625, 0.08569, 0.625, 0.1643, 0.609, 0.25, 0.391, 0.25, 0.375, 0.1643, 0.391, 0.25, 0.609, 0.25, 0.609, 0.5, 0.391, 0.5, 0.375, 0.5857, 0.125, 0.5857, 0.125, 0.5, 0.375, 0.5, 0.875, 0.5857, 0.625, 0.5857, 0.625, 0.5, 0.875, 0.5, 0.125, 0.6643, 0.375, 0.6643, 0.375, 0.75, 0.125, 0.75, 0.625, 0.6643, 0.875, 0.6643, 0.875, 0.75, 0.625, 0.75, 0.125, 0.5857, 0.375, 0.5857, 0.375, 0.6643, 0.125, 0.6643, 0.391, 0.75, 0.609, 0.75, 0.609, 1.0, 0.391, 1.0, 0.375, 0.5857, 0.391, 0.5, 0.609, 0.5, 0.625, 0.5857, 0.625, 0.6643, 0.609, 0.75, 0.391, 0.75, 0.375, 0.6643, 0.625, 0.5857, 0.875, 0.5857, 0.875, 0.6643, 0.625, 0.6643, 0.375, 0.08569, 0.391, 0.0, 0.609, 0.0, 0.625, 0.08569, 0.625, 0.1643, 0.609, 0.25, 0.391, 0.25, 0.375, 0.1643, 0.391, 0.25, 0.609, 0.25, 0.609, 0.5, 0.391, 0.5, 0.375, 0.5857, 0.125, 0.5857, 0.125, 0.5, 0.375, 0.5, 0.875, 0.5857, 0.625, 0.5857, 0.625, 0.5, 0.875, 0.5, 0.125, 0.6643, 0.375, 0.6643, 0.375, 0.75, 0.125, 0.75, 0.625, 0.6643, 0.875, 0.6643, 0.875, 0.75, 0.625, 0.75, 0.125, 0.5857, 0.375, 0.5857, 0.375, 0.6643, 0.125, 0.6643, 0.391, 0.75, 0.609, 0.75, 0.609, 1.0, 0.391, 1.0, 0.375, 0.5857, 0.391, 0.5, 0.609, 0.5, 0.625, 0.5857, 0.625, 0.6643, 0.609, 0.75, 0.391, 0.75, 0.375, 0.6643, 0.625, 0.5857, 0.875, 0.5857, 0.875, 0.6643, 0.625, 0.6643, 0.375, 0.08569, 0.391, 0.0, 0.609, 0.0, 0.625, 0.08569, 0.625, 0.1643, 0.609, 0.25, 0.391, 0.25, 0.375, 0.1643, 0.391, 0.25, 0.609, 0.25, 0.609, 0.5, 0.391, 0.5, 0.375, 0.5857, 0.125, 0.5857, 0.125, 0.5, 0.375, 0.5, 0.875, 0.5857, 0.625, 0.5857, 0.625, 0.5, 0.875, 0.5, 0.125, 0.6643, 0.375, 0.6643, 0.375, 0.75, 0.125, 0.75, 0.625, 0.6643, 0.875, 0.6643, 0.875, 0.75, 0.625, 0.75, 0.125, 0.5857, 0.375, 0.5857, 0.375, 0.6643, 0.125, 0.6643, 0.625, 0.5, 0.875, 0.5, 0.875, 0.75, 0.625, 0.75, 0.375, 0.75, 0.625, 0.75, 0.625, 1.0, 0.375, 1.0, 0.375, 0.0, 0.625, 0.0, 0.625, 0.25, 0.375, 0.25, 0.125, 0.5, 0.375, 0.5, 0.375, 0.75, 0.125, 0.75, 0.375, 0.5, 0.625, 0.5, 0.625, 0.75, 0.375, 0.75, 0.375, 0.25, 0.625, 0.25, 0.625, 0.5, 0.375, 0.5, 0.375, 0.0, 0.625, 0.0, 0.625, 0.25, 0.375, 0.25, 0.375, 0.25, 0.625, 0.25, 0.625, 0.5, 0.375, 0.5, 0.375, 0.5, 0.625, 0.5, 0.625, 0.75, 0.375, 0.75, 0.375, 0.75, 0.625, 0.75, 0.625, 1.0, 0.375, 1.0, 0.125, 0.5, 0.375, 0.5, 0.375, 0.75, 0.125, 0.75, 0.625, 0.5, 0.875, 0.5, 0.875, 0.75, 0.625, 0.75, 0.375, 0.0, 0.625, 0.0, 0.625, 0.25, 0.375, 0.25, 0.375, 0.25, 0.625, 0.25, 0.625, 0.5, 0.375, 0.5, 0.375, 0.5, 0.625, 0.5, 0.625, 0.75, 0.375, 0.75, 0.375, 0.75, 0.625, 0.75, 0.625, 1.0, 0.375, 1.0, 0.125, 0.5, 0.375, 0.5, 0.375, 0.75, 0.125, 0.75, 0.625, 0.5, 0.875, 0.5, 0.875, 0.75, 0.625, 0.75, 0.391, 0.75, 0.609, 0.75, 0.609, 1.0, 0.391, 1.0, 0.375, 0.5857, 0.391, 0.5, 0.609, 0.5, 0.625, 0.5857, 0.625, 0.6643, 0.609, 0.75, 0.391, 0.75, 0.375, 0.6643, 0.625, 0.5857, 0.875, 0.5857, 0.875, 0.6643, 0.625, 0.6643, 0.375, 0.08569, 0.391, 0.0, 0.609, 0.0, 0.625, 0.08569, 0.625, 0.1643, 0.609, 0.25, 0.391, 0.25, 0.375, 0.1643, 0.391, 0.25, 0.609, 0.25, 0.609, 0.5, 0.391, 0.5, 0.375, 0.5857, 0.125, 0.5857, 0.125, 0.5, 0.375, 0.5, 0.875, 0.5857, 0.625, 0.5857, 0.625, 0.5, 0.875, 0.5, 0.125, 0.6643, 0.375, 0.6643, 0.375, 0.75, 0.125, 0.75, 0.625, 0.6643, 0.875, 0.6643, 0.875, 0.75, 0.625, 0.75, 0.125, 0.5857, 0.375, 0.5857, 0.375, 0.6643, 0.125, 0.6643, 0.391, 0.75, 0.609, 0.75, 0.609, 1.0, 0.391, 1.0, 0.375, 0.5857, 0.391, 0.5, 0.609, 0.5, 0.625, 0.5857, 0.625, 0.6643, 0.609, 0.75, 0.391, 0.75, 0.375, 0.6643, 0.625, 0.5857, 0.875, 0.5857, 0.875, 0.6643, 0.625, 0.6643, 0.375, 0.08569, 0.391, 0.0, 0.609, 0.0, 0.625, 0.08569, 0.625, 0.1643, 0.609, 0.25, 0.391, 0.25, 0.375, 0.1643, 0.391, 0.25, 0.609, 0.25, 0.609, 0.5, 0.391, 0.5, 0.375, 0.5857, 0.125, 0.5857, 0.125, 0.5, 0.375, 0.5, 0.875, 0.5857, 0.625, 0.5857, 0.625, 0.5, 0.875, 0.5, 0.125, 0.6643, 0.375, 0.6643, 0.375, 0.75, 0.125, 0.75, 0.625, 0.6643, 0.875, 0.6643, 0.875, 0.75, 0.625, 0.75, 0.125, 0.5857, 0.375, 0.5857, 0.375, 0.6643, 0.125, 0.6643, 0.391, 0.75, 0.609, 0.75, 0.609, 1.0, 0.391, 1.0, 0.375, 0.5857, 0.391, 0.5, 0.609, 0.5, 0.625, 0.5857, 0.625, 0.6643, 0.609, 0.75, 0.391, 0.75, 0.375, 0.6643, 0.625, 0.5857, 0.875, 0.5857, 0.875, 0.6643, 0.625, 0.6643, 0.375, 0.08569, 0.391, 0.0, 0.609, 0.0, 0.625, 0.08569, 0.625, 0.1643, 0.609, 0.25, 0.391, 0.25, 0.375, 0.1643, 0.391, 0.25, 0.609, 0.25, 0.609, 0.5, 0.391, 0.5, 0.375, 0.5857, 0.125, 0.5857, 0.125, 0.5, 0.375, 0.5, 0.875, 0.5857, 0.625, 0.5857, 0.625, 0.5, 0.875, 0.5, 0.125, 0.6643, 0.375, 0.6643, 0.375, 0.75, 0.125, 0.75, 0.625, 0.6643, 0.875, 0.6643, 0.875, 0.75, 0.625, 0.75, 0.125, 0.5857, 0.375, 0.5857, 0.375, 0.6643, 0.125, 0.6643, 0.375, 0.0, 0.625, 0.0, 0.625, 0.25, 0.375, 0.25, 0.375, 0.25, 0.625, 0.25, 0.625, 0.5, 0.375, 0.5, 0.375, 0.5, 0.625, 0.5, 0.625, 0.75, 0.375, 0.75, 0.375, 0.75, 0.625, 0.75, 0.625, 1.0, 0.375, 1.0, 0.125, 0.5, 0.375, 0.5, 0.375, 0.75, 0.125, 0.75, 0.625, 0.5, 0.875, 0.5, 0.875, 0.75, 0.625, 0.75, 0.375, 0.0, 0.625, 0.0, 0.625, 0.25, 0.375, 0.25, 0.375, 0.25, 0.625, 0.25, 0.625, 0.5, 0.375, 0.5, 0.375, 0.5, 0.625, 0.5, 0.625, 0.75, 0.375, 0.75, 0.375, 0.75, 0.625, 0.75, 0.625, 1.0, 0.375, 1.0, 0.125, 0.5, 0.375, 0.5, 0.375, 0.75, 0.125, 0.75, 0.625, 0.5, 0.875, 0.5, 0.875, 0.75, 0.625, 0.75, 0.391, 0.75, 0.609, 0.75, 0.609, 1.0, 0.391, 1.0, 0.375, 0.5857, 0.391, 0.5, 0.609, 0.5, 0.625, 0.5857, 0.625, 0.6643, 0.609, 0.75, 0.391, 0.75, 0.375, 0.6643, 0.625, 0.5857, 0.875, 0.5857, 0.875, 0.6643, 0.625, 0.6643, 0.375, 0.08569, 0.391, 0.0, 0.609, 0.0, 0.625, 0.08569, 0.625, 0.1643, 0.609, 0.25, 0.391, 0.25, 0.375, 0.1643, 0.391, 0.25, 0.609, 0.25, 0.609, 0.5, 0.391, 0.5, 0.375, 0.5857, 0.125, 0.5857, 0.125, 0.5, 0.375, 0.5, 0.875, 0.5857, 0.625, 0.5857, 0.625, 0.5, 0.875, 0.5, 0.125, 0.6643, 0.375, 0.6643, 0.375, 0.75, 0.125, 0.75, 0.625, 0.6643, 0.875, 0.6643, 0.875, 0.75, 0.625, 0.75, 0.125, 0.5857, 0.375, 0.5857, 0.375, 0.6643, 0.125, 0.6643, 0.391, 0.75, 0.609, 0.75, 0.609, 1.0, 0.391, 1.0, 0.375, 0.5857, 0.391, 0.5, 0.609, 0.5, 0.625, 0.5857, 0.625, 0.6643, 0.609, 0.75, 0.391, 0.75, 0.375, 0.6643, 0.625, 0.5857, 0.875, 0.5857, 0.875, 0.6643, 0.625, 0.6643, 0.375, 0.08569, 0.391, 0.0, 0.609, 0.0, 0.625, 0.08569, 0.625, 0.1643, 0.609, 0.25, 0.391, 0.25, 0.375, 0.1643, 0.391, 0.25, 0.609, 0.25, 0.609, 0.5, 0.391, 0.5, 0.375, 0.5857, 0.125, 0.5857, 0.125, 0.5, 0.375, 0.5, 0.875, 0.5857, 0.625, 0.5857, 0.625, 0.5, 0.875, 0.5, 0.125, 0.6643, 0.375, 0.6643, 0.375, 0.75, 0.125, 0.75, 0.625, 0.6643, 0.875, 0.6643, 0.875, 0.75, 0.625, 0.75, 0.125, 0.5857, 0.375, 0.5857, 0.375, 0.6643, 0.125, 0.6643, 0.391, 0.75, 0.609, 0.75, 0.609, 1.0, 0.391, 1.0, 0.375, 0.5857, 0.391, 0.5, 0.609, 0.5, 0.625, 0.5857, 0.625, 0.6643, 0.609, 0.75, 0.391, 0.75, 0.375, 0.6643, 0.625, 0.5857, 0.875, 0.5857, 0.875, 0.6643, 0.625, 0.6643, 0.375, 0.08569, 0.391, 0.0, 0.609, 0.0, 0.625, 0.08569, 0.625, 0.1643, 0.609, 0.25, 0.391, 0.25, 0.375, 0.1643, 0.391, 0.25, 0.609, 0.25, 0.609, 0.5, 0.391, 0.5, 0.375, 0.5857, 0.125, 0.5857, 0.125, 0.5, 0.375, 0.5, 0.875, 0.5857, 0.625, 0.5857, 0.625, 0.5, 0.875, 0.5, 0.125, 0.6643, 0.375, 0.6643, 0.375, 0.75, 0.125, 0.75, 0.625, 0.6643, 0.875, 0.6643, 0.875, 0.75, 0.625, 0.75, 0.125, 0.5857, 0.375, 0.5857, 0.375, 0.6643, 0.125, 0.6643, 0.391, 0.75, 0.609, 0.75, 0.609, 1.0, 0.391, 1.0, 0.375, 0.5857, 0.391, 0.5, 0.609, 0.5, 0.625, 0.5857, 0.625, 0.6643, 0.609, 0.75, 0.391, 0.75, 0.375, 0.6643, 0.625, 0.5857, 0.875, 0.5857, 0.875, 0.6643, 0.625, 0.6643, 0.375, 0.08569, 0.391, 0.0, 0.609, 0.0, 0.625, 0.08569, 0.625, 0.1643, 0.609, 0.25, 0.391, 0.25, 0.375, 0.1643, 0.391, 0.25, 0.609, 0.25, 0.609, 0.5, 0.391, 0.5, 0.375, 0.5857, 0.125, 0.5857, 0.125, 0.5, 0.375, 0.5, 0.875, 0.5857, 0.625, 0.5857, 0.625, 0.5, 0.875, 0.5, 0.125, 0.6643, 0.375, 0.6643, 0.375, 0.75, 0.125, 0.75, 0.625, 0.6643, 0.875, 0.6643, 0.875, 0.75, 0.625, 0.75, 0.125, 0.5857, 0.375, 0.5857, 0.375, 0.6643, 0.125, 0.6643, 0.391, 0.75, 0.609, 0.75, 0.609, 1.0, 0.391, 1.0, 0.375, 0.5857, 0.391, 0.5, 0.609, 0.5, 0.625, 0.5857, 0.625, 0.6643, 0.609, 0.75, 0.391, 0.75, 0.375, 0.6643, 0.625, 0.5857, 0.875, 0.5857, 0.875, 0.6643, 0.625, 0.6643, 0.375, 0.08569, 0.391, 0.0, 0.609, 0.0, 0.625, 0.08569, 0.625, 0.1643, 0.609, 0.25, 0.391, 0.25, 0.375, 0.1643, 0.391, 0.25, 0.609, 0.25, 0.609, 0.5, 0.391, 0.5, 0.375, 0.5857, 0.125, 0.5857, 0.125, 0.5, 0.375, 0.5, 0.875, 0.5857, 0.625, 0.5857, 0.625, 0.5, 0.875, 0.5, 0.125, 0.6643, 0.375, 0.6643, 0.375, 0.75, 0.125, 0.75, 0.625, 0.6643, 0.875, 0.6643, 0.875, 0.75, 0.625, 0.75, 0.125, 0.5857, 0.375, 0.5857, 0.375, 0.6643, 0.125, 0.6643, 0.391, 0.75, 0.609, 0.75, 0.609, 1.0, 0.391, 1.0, 0.375, 0.5857, 0.391, 0.5, 0.609, 0.5, 0.625, 0.5857, 0.625, 0.6643, 0.609, 0.75, 0.391, 0.75, 0.375, 0.6643, 0.625, 0.5857, 0.875, 0.5857, 0.875, 0.6643, 0.625, 0.6643, 0.375, 0.08569, 0.391, 0.0, 0.609, 0.0, 0.625, 0.08569, 0.625, 0.1643, 0.609, 0.25, 0.391, 0.25, 0.375, 0.1643, 0.391, 0.25, 0.609, 0.25, 0.609, 0.5, 0.391, 0.5, 0.375, 0.5857, 0.125, 0.5857, 0.125, 0.5, 0.375, 0.5, 0.875, 0.5857, 0.625, 0.5857, 0.625, 0.5, 0.875, 0.5, 0.125, 0.6643, 0.375, 0.6643, 0.375, 0.75, 0.125, 0.75, 0.625, 0.6643, 0.875, 0.6643, 0.875, 0.75, 0.625, 0.75, 0.125, 0.5857, 0.375, 0.5857, 0.375, 0.6643, 0.125, 0.6643, 0.391, 0.75, 0.609, 0.75, 0.609, 1.0, 0.391, 1.0, 0.375, 0.5857, 0.391, 0.5, 0.609, 0.5, 0.625, 0.5857, 0.625, 0.6643, 0.609, 0.75, 0.391, 0.75, 0.375, 0.6643, 0.625, 0.5857, 0.875, 0.5857, 0.875, 0.6643, 0.625, 0.6643, 0.375, 0.08569, 0.391, 0.0, 0.609, 0.0, 0.625, 0.08569, 0.625, 0.1643, 0.609, 0.25, 0.391, 0.25, 0.375, 0.1643, 0.391, 0.25, 0.609, 0.25, 0.609, 0.5, 0.391, 0.5, 0.375, 0.5857, 0.125, 0.5857, 0.125, 0.5, 0.375, 0.5, 0.875, 0.5857, 0.625, 0.5857, 0.625, 0.5, 0.875, 0.5, 0.125, 0.6643, 0.375, 0.6643, 0.375, 0.75, 0.125, 0.75, 0.625, 0.6643, 0.875, 0.6643, 0.875, 0.75, 0.625, 0.75, 0.125, 0.5857, 0.375, 0.5857, 0.375, 0.6643, 0.125, 0.6643, 0.391, 0.75, 0.609, 0.75, 0.609, 1.0, 0.391, 1.0, 0.375, 0.5857, 0.391, 0.5, 0.609, 0.5, 0.625, 0.5857, 0.625, 0.6643, 0.609, 0.75, 0.391, 0.75, 0.375, 0.6643, 0.625, 0.5857, 0.875, 0.5857, 0.875, 0.6643, 0.625, 0.6643, 0.375, 0.08569, 0.391, 0.0, 0.609, 0.0, 0.625, 0.08569, 0.625, 0.1643, 0.609, 0.25, 0.391, 0.25, 0.375, 0.1643, 0.391, 0.25, 0.609, 0.25, 0.609, 0.5, 0.391, 0.5, 0.375, 0.5857, 0.125, 0.5857, 0.125, 0.5, 0.375, 0.5, 0.875, 0.5857, 0.625, 0.5857, 0.625, 0.5, 0.875, 0.5, 0.125, 0.6643, 0.375, 0.6643, 0.375, 0.75, 0.125, 0.75, 0.625, 0.6643, 0.875, 0.6643, 0.875, 0.75, 0.625, 0.75, 0.125, 0.5857, 0.375, 0.5857, 0.375, 0.6643, 0.125, 0.6643, 0.391, 0.75, 0.609, 0.75, 0.609, 1.0, 0.391, 1.0, 0.375, 0.5857, 0.391, 0.5, 0.609, 0.5, 0.625, 0.5857, 0.625, 0.6643, 0.609, 0.75, 0.391, 0.75, 0.375, 0.6643, 0.625, 0.5857, 0.875, 0.5857, 0.875, 0.6643, 0.625, 0.6643, 0.375, 0.08569, 0.391, 0.0, 0.609, 0.0, 0.625, 0.08569, 0.625, 0.1643, 0.609, 0.25, 0.391, 0.25, 0.375, 0.1643, 0.391, 0.25, 0.609, 0.25, 0.609, 0.5, 0.391, 0.5, 0.375, 0.5857, 0.125, 0.5857, 0.125, 0.5, 0.375, 0.5, 0.875, 0.5857, 0.625, 0.5857, 0.625, 0.5, 0.875, 0.5, 0.125, 0.6643, 0.375, 0.6643, 0.375, 0.75, 0.125, 0.75, 0.625, 0.6643, 0.875, 0.6643, 0.875, 0.75, 0.625, 0.75, 0.125, 0.5857, 0.375, 0.5857, 0.375, 0.6643, 0.125, 0.6643, 0.391, 0.75, 0.609, 0.75, 0.609, 1.0, 0.391, 1.0, 0.375, 0.5857, 0.391, 0.5, 0.609, 0.5, 0.625, 0.5857, 0.625, 0.6643, 0.609, 0.75, 0.391, 0.75, 0.375, 0.6643, 0.625, 0.5857, 0.875, 0.5857, 0.875, 0.6643, 0.625, 0.6643, 0.375, 0.08569, 0.391, 0.0, 0.609, 0.0, 0.625, 0.08569, 0.625, 0.1643, 0.609, 0.25, 0.391, 0.25, 0.375, 0.1643, 0.391, 0.25, 0.609, 0.25, 0.609, 0.5, 0.391, 0.5, 0.375, 0.5857, 0.125, 0.5857, 0.125, 0.5, 0.375, 0.5, 0.875, 0.5857, 0.625, 0.5857, 0.625, 0.5, 0.875, 0.5, 0.125, 0.6643, 0.375, 0.6643, 0.375, 0.75, 0.125, 0.75, 0.625, 0.6643, 0.875, 0.6643, 0.875, 0.75, 0.625, 0.75, 0.125, 0.5857, 0.375, 0.5857, 0.375, 0.6643, 0.125, 0.6643, 0.391, 0.75, 0.609, 0.75, 0.609, 1.0, 0.391, 1.0, 0.375, 0.5857, 0.391, 0.5, 0.609, 0.5, 0.625, 0.5857, 0.625, 0.6643, 0.609, 0.75, 0.391, 0.75, 0.375, 0.6643, 0.625, 0.5857, 0.875, 0.5857, 0.875, 0.6643, 0.625, 0.6643, 0.375, 0.08569, 0.391, 0.0, 0.609, 0.0, 0.625, 0.08569, 0.625, 0.1643, 0.609, 0.25, 0.391, 0.25, 0.375, 0.1643, 0.391, 0.25, 0.609, 0.25, 0.609, 0.5, 0.391, 0.5, 0.375, 0.5857, 0.125, 0.5857, 0.125, 0.5, 0.375, 0.5, 0.875, 0.5857, 0.625, 0.5857, 0.625, 0.5, 0.875, 0.5, 0.125, 0.6643, 0.375, 0.6643, 0.375, 0.75, 0.125, 0.75, 0.625, 0.6643, 0.875, 0.6643, 0.875, 0.75, 0.625, 0.75, 0.125, 0.5857, 0.375, 0.5857, 0.375, 0.6643, 0.125, 0.6643, 0.391, 0.75, 0.609, 0.75, 0.609, 1.0, 0.391, 1.0, 0.375, 0.5857, 0.391, 0.5, 0.609, 0.5, 0.625, 0.5857, 0.625, 0.6643, 0.609, 0.75, 0.391, 0.75, 0.375, 0.6643, 0.625, 0.5857, 0.875, 0.5857, 0.875, 0.6643, 0.625, 0.6643, 0.375, 0.08569, 0.391, 0.0, 0.609, 0.0, 0.625, 0.08569, 0.625, 0.1643, 0.609, 0.25, 0.391, 0.25, 0.375, 0.1643, 0.391, 0.25, 0.609, 0.25, 0.609, 0.5, 0.391, 0.5, 0.375, 0.5857, 0.125, 0.5857, 0.125, 0.5, 0.375, 0.5, 0.875, 0.5857, 0.625, 0.5857, 0.625, 0.5, 0.875, 0.5, 0.125, 0.6643, 0.375, 0.6643, 0.375, 0.75, 0.125, 0.75, 0.625, 0.6643, 0.875, 0.6643, 0.875, 0.75, 0.625, 0.75, 0.125, 0.5857, 0.375, 0.5857, 0.375, 0.6643, 0.125, 0.6643])
me_cube_021.materials.append(mat_wooddark)
me_cube_021.materials.append(mat_screw)
me_cube_021.materials.append(mat_woodlight)
me_cube_021.use_remesh_fix_poles = True
me_cube_021.use_remesh_preserve_attributes = False
me_cube_021.use_mirror_vertex_groups = False
me_cube_021.update()

# ---- objects
ob_box = bpy.data.objects.new('Box', me_cube_021)

# ---- transforms, parenting, visibility, modifiers, constraints
ob_box.location = (0.8419, 0.8419, -1.183)
ob_box.rotation_euler = (0.0, -0.0, -1.571)
ob_box.lineart.crease_threshold = 0.0

# ---- collection membership
col_collection.objects.link(ob_box)

# ---- scene / render settings (as saved in the file)
scene.frame_start = 1; scene.frame_end = 250; scene.frame_set(1)
scene.render.engine = 'BLENDER_EEVEE_NEXT'
scene.cycles.use_denoising = False
scene.cycles.samples = 128
scene.cycles.sampling_pattern = 'TABULATED_SOBOL'
scene.cycles.use_adaptive_sampling = False
scene.cycles.use_light_tree = False
scene.view_settings.view_transform = 'Filmic'
bpy.context.view_layer.update()

# ---- added for rendering (the .blend has no active camera and no usable light): camera, sun
cam_auto = bpy.data.cameras.new('AutoCamera')
cam_auto.lens = 50.0
cam_auto.sensor_width = 36.0
cam_auto.clip_end = 1000.0
ob_auto_camera = bpy.data.objects.new('AutoCamera', cam_auto)
scene.collection.objects.link(ob_auto_camera)
ob_auto_camera.location = (3.17991, -2.97559, 2.55183)
ob_auto_camera.rotation_euler = (1.09748, -7.21219e-08, 0.694738)
scene.camera = ob_auto_camera
light_auto_sun = bpy.data.lights.new('AutoSun', 'SUN')
light_auto_sun.energy = 3.0
light_auto_sun.angle = 0.0523599
ob_auto_sun = bpy.data.objects.new('AutoSun', light_auto_sun)
scene.collection.objects.link(ob_auto_sun)
ob_auto_sun.rotation_euler = (0.872665, 0.174533, 0.523599)
bpy.context.view_layer.update()
